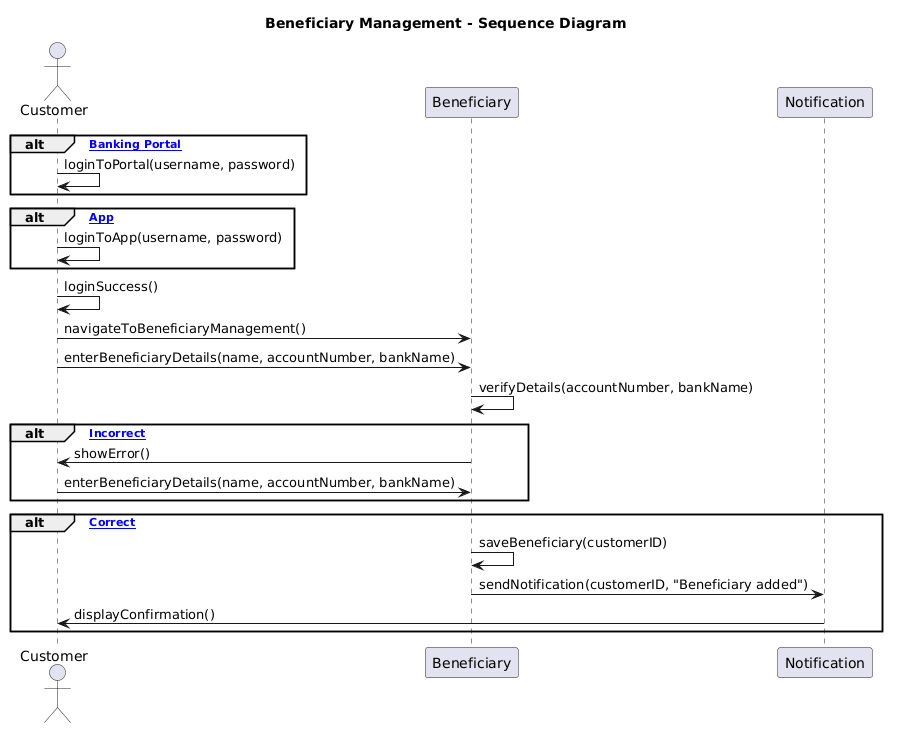

The diagram above was rendered by PlantUML. Its source (embedded in the PNG):
@startuml
title Beneficiary Management - Sequence Diagram

actor Customer
participant "Beneficiary" as B
participant "Notification" as N

alt [Online Banking Portal]
    Customer -> Customer : loginToPortal(username, password)
end
alt [Mobile App]
    Customer -> Customer : loginToApp(username, password)
end

Customer -> Customer : loginSuccess()
Customer -> B : navigateToBeneficiaryManagement()
Customer -> B : enterBeneficiaryDetails(name, accountNumber, bankName)
B -> B : verifyDetails(accountNumber, bankName)

alt [Details Incorrect]
    B -> Customer : showError()
    Customer -> B : enterBeneficiaryDetails(name, accountNumber, bankName)
end

alt [Details Correct]
    B -> B : saveBeneficiary(customerID)
    B -> N : sendNotification(customerID, "Beneficiary added")
    N -> Customer : displayConfirmation()
end
@enduml